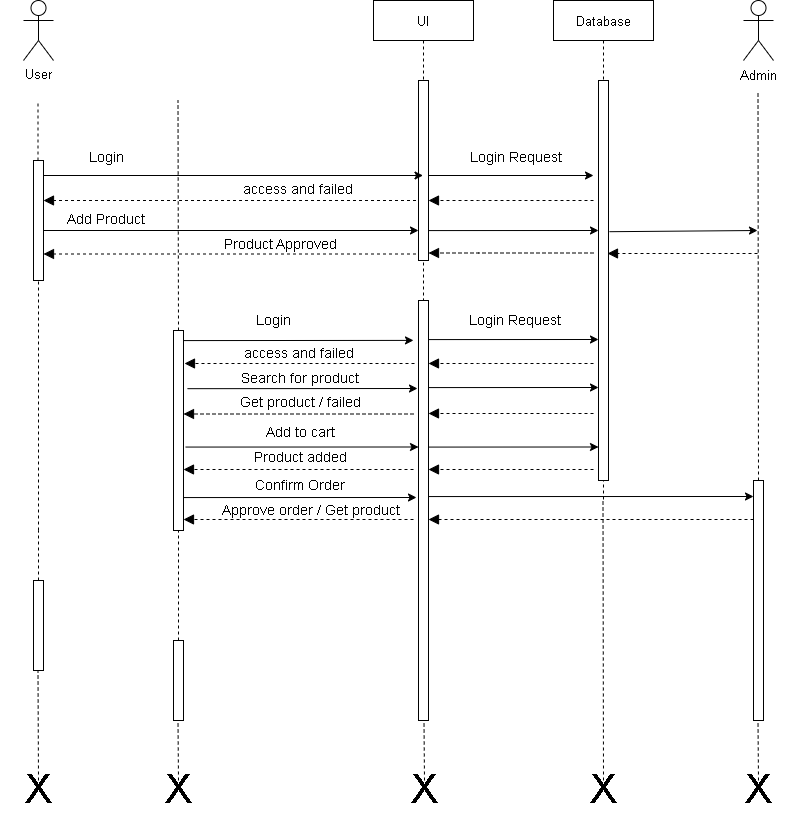

The diagram above was exported from draw.io. Its source (the exported page's mxGraphModel, read from the mxfile embedded in the PNG):
<mxGraphModel dx="1036" dy="606" grid="1" gridSize="10" guides="1" tooltips="1" connect="1" arrows="1" fold="1" page="1" pageScale="1" pageWidth="850" pageHeight="1100" math="0" shadow="0">
  <root>
    <mxCell id="0" />
    <mxCell id="1" parent="0" />
    <mxCell id="MX4qe8Fbp9oT7W8b6Zsb-14" value="UI" style="shape=umlLifeline;perimeter=lifelinePerimeter;container=1;collapsible=0;recursiveResize=0;rounded=0;shadow=0;strokeWidth=1;fontSize=13;" vertex="1" parent="1">
      <mxGeometry x="410" y="80" width="100" height="300" as="geometry" />
    </mxCell>
    <mxCell id="MX4qe8Fbp9oT7W8b6Zsb-15" value="" style="points=[];perimeter=orthogonalPerimeter;rounded=0;shadow=0;strokeWidth=1;" vertex="1" parent="MX4qe8Fbp9oT7W8b6Zsb-14">
      <mxGeometry x="45" y="80" width="10" height="180" as="geometry" />
    </mxCell>
    <mxCell id="MX4qe8Fbp9oT7W8b6Zsb-16" value="" style="endArrow=classic;html=1;rounded=0;fontSize=40;" edge="1" parent="MX4qe8Fbp9oT7W8b6Zsb-14">
      <mxGeometry width="50" height="50" relative="1" as="geometry">
        <mxPoint x="55" y="175" as="sourcePoint" />
        <mxPoint x="220" y="175" as="targetPoint" />
      </mxGeometry>
    </mxCell>
    <mxCell id="MX4qe8Fbp9oT7W8b6Zsb-17" value="Database" style="shape=umlLifeline;perimeter=lifelinePerimeter;container=1;collapsible=0;recursiveResize=0;rounded=0;shadow=0;strokeWidth=1;fontSize=13;" vertex="1" parent="1">
      <mxGeometry x="590" y="80" width="100" height="500" as="geometry" />
    </mxCell>
    <mxCell id="MX4qe8Fbp9oT7W8b6Zsb-18" value="" style="points=[];perimeter=orthogonalPerimeter;rounded=0;shadow=0;strokeWidth=1;" vertex="1" parent="MX4qe8Fbp9oT7W8b6Zsb-17">
      <mxGeometry x="45" y="80" width="10" height="400" as="geometry" />
    </mxCell>
    <mxCell id="MX4qe8Fbp9oT7W8b6Zsb-19" value="&lt;span style=&quot;font-size: 13px;&quot;&gt;User&lt;/span&gt;" style="shape=umlActor;verticalLabelPosition=bottom;verticalAlign=top;html=1;outlineConnect=0;fillColor=none;" vertex="1" parent="1">
      <mxGeometry x="60" y="80" width="30" height="60" as="geometry" />
    </mxCell>
    <mxCell id="MX4qe8Fbp9oT7W8b6Zsb-21" value="Actor" style="shape=umlActor;verticalLabelPosition=bottom;verticalAlign=top;html=1;outlineConnect=0;fillColor=none;noLabel=1;" vertex="1" parent="1">
      <mxGeometry x="780" y="80" width="30" height="60" as="geometry" />
    </mxCell>
    <mxCell id="MX4qe8Fbp9oT7W8b6Zsb-22" value="Admin" style="text;html=1;strokeColor=none;fillColor=none;align=center;verticalAlign=middle;whiteSpace=wrap;rounded=0;fontSize=13;" vertex="1" parent="1">
      <mxGeometry x="765" y="140" width="60" height="30" as="geometry" />
    </mxCell>
    <mxCell id="MX4qe8Fbp9oT7W8b6Zsb-23" value="" style="endArrow=none;dashed=1;html=1;rounded=0;fontSize=13;exitX=0.45;exitY=0;exitDx=0;exitDy=0;exitPerimeter=0;" edge="1" parent="1" source="MX4qe8Fbp9oT7W8b6Zsb-24">
      <mxGeometry width="50" height="50" relative="1" as="geometry">
        <mxPoint x="75" y="230" as="sourcePoint" />
        <mxPoint x="74.5" y="180" as="targetPoint" />
      </mxGeometry>
    </mxCell>
    <mxCell id="MX4qe8Fbp9oT7W8b6Zsb-24" value="" style="rounded=0;whiteSpace=wrap;html=1;fontSize=13;fillColor=none;" vertex="1" parent="1">
      <mxGeometry x="70" y="240" width="10" height="120" as="geometry" />
    </mxCell>
    <mxCell id="MX4qe8Fbp9oT7W8b6Zsb-25" value="" style="endArrow=none;dashed=1;html=1;rounded=0;fontSize=13;entryX=0.5;entryY=1;entryDx=0;entryDy=0;" edge="1" parent="1" target="MX4qe8Fbp9oT7W8b6Zsb-24">
      <mxGeometry width="50" height="50" relative="1" as="geometry">
        <mxPoint x="75" y="610" as="sourcePoint" />
        <mxPoint x="74.5" y="370" as="targetPoint" />
      </mxGeometry>
    </mxCell>
    <mxCell id="MX4qe8Fbp9oT7W8b6Zsb-26" value="" style="endArrow=none;dashed=1;html=1;rounded=0;fontSize=13;" edge="1" parent="1">
      <mxGeometry width="50" height="50" relative="1" as="geometry">
        <mxPoint x="75" y="660" as="sourcePoint" />
        <mxPoint x="75" y="610" as="targetPoint" />
      </mxGeometry>
    </mxCell>
    <mxCell id="MX4qe8Fbp9oT7W8b6Zsb-27" value="" style="rounded=0;whiteSpace=wrap;html=1;fontSize=13;fillColor=none;" vertex="1" parent="1">
      <mxGeometry x="70" y="660" width="10" height="90" as="geometry" />
    </mxCell>
    <mxCell id="MX4qe8Fbp9oT7W8b6Zsb-28" value="" style="endArrow=none;dashed=1;html=1;rounded=0;fontSize=13;" edge="1" parent="1">
      <mxGeometry width="50" height="50" relative="1" as="geometry">
        <mxPoint x="215" y="410" as="sourcePoint" />
        <mxPoint x="214.5" y="180" as="targetPoint" />
      </mxGeometry>
    </mxCell>
    <mxCell id="MX4qe8Fbp9oT7W8b6Zsb-29" value="" style="rounded=0;whiteSpace=wrap;html=1;fontSize=13;fillColor=none;" vertex="1" parent="1">
      <mxGeometry x="210" y="410" width="10" height="200" as="geometry" />
    </mxCell>
    <mxCell id="MX4qe8Fbp9oT7W8b6Zsb-30" value="" style="endArrow=none;dashed=1;html=1;rounded=0;fontSize=13;" edge="1" parent="1">
      <mxGeometry width="50" height="50" relative="1" as="geometry">
        <mxPoint x="215" y="720" as="sourcePoint" />
        <mxPoint x="215" y="610" as="targetPoint" />
      </mxGeometry>
    </mxCell>
    <mxCell id="MX4qe8Fbp9oT7W8b6Zsb-31" value="" style="rounded=0;whiteSpace=wrap;html=1;fontSize=13;fillColor=none;" vertex="1" parent="1">
      <mxGeometry x="210" y="720" width="10" height="80" as="geometry" />
    </mxCell>
    <mxCell id="MX4qe8Fbp9oT7W8b6Zsb-32" value="" style="rounded=0;whiteSpace=wrap;html=1;fontSize=13;fillColor=none;" vertex="1" parent="1">
      <mxGeometry x="455" y="380" width="10" height="420" as="geometry" />
    </mxCell>
    <mxCell id="MX4qe8Fbp9oT7W8b6Zsb-33" value="" style="rounded=0;whiteSpace=wrap;html=1;fontSize=13;fillColor=none;" vertex="1" parent="1">
      <mxGeometry x="790" y="560" width="10" height="240" as="geometry" />
    </mxCell>
    <mxCell id="MX4qe8Fbp9oT7W8b6Zsb-34" value="" style="endArrow=none;dashed=1;html=1;rounded=0;fontSize=13;" edge="1" parent="1">
      <mxGeometry width="50" height="50" relative="1" as="geometry">
        <mxPoint x="795" y="560" as="sourcePoint" />
        <mxPoint x="794.5" y="170" as="targetPoint" />
      </mxGeometry>
    </mxCell>
    <mxCell id="MX4qe8Fbp9oT7W8b6Zsb-35" value="" style="endArrow=none;dashed=1;html=1;rounded=0;fontSize=13;" edge="1" parent="1">
      <mxGeometry width="50" height="50" relative="1" as="geometry">
        <mxPoint x="640" y="860" as="sourcePoint" />
        <mxPoint x="639.5" y="580" as="targetPoint" />
      </mxGeometry>
    </mxCell>
    <mxCell id="MX4qe8Fbp9oT7W8b6Zsb-36" value="" style="endArrow=none;dashed=1;html=1;rounded=0;fontSize=13;entryX=0.5;entryY=1;entryDx=0;entryDy=0;" edge="1" parent="1">
      <mxGeometry width="50" height="50" relative="1" as="geometry">
        <mxPoint x="75" y="860" as="sourcePoint" />
        <mxPoint x="74.5" y="750" as="targetPoint" />
      </mxGeometry>
    </mxCell>
    <mxCell id="MX4qe8Fbp9oT7W8b6Zsb-37" value="" style="endArrow=none;dashed=1;html=1;rounded=0;fontSize=13;entryX=0.5;entryY=1;entryDx=0;entryDy=0;" edge="1" parent="1">
      <mxGeometry width="50" height="50" relative="1" as="geometry">
        <mxPoint x="215" y="860" as="sourcePoint" />
        <mxPoint x="214.5" y="800" as="targetPoint" />
      </mxGeometry>
    </mxCell>
    <mxCell id="MX4qe8Fbp9oT7W8b6Zsb-38" value="" style="endArrow=none;dashed=1;html=1;rounded=0;fontSize=13;entryX=0.5;entryY=1;entryDx=0;entryDy=0;" edge="1" parent="1">
      <mxGeometry width="50" height="50" relative="1" as="geometry">
        <mxPoint x="461" y="860" as="sourcePoint" />
        <mxPoint x="460.5" y="800" as="targetPoint" />
      </mxGeometry>
    </mxCell>
    <mxCell id="MX4qe8Fbp9oT7W8b6Zsb-39" value="X" style="text;html=1;strokeColor=none;fillColor=none;align=center;verticalAlign=middle;whiteSpace=wrap;rounded=0;fontSize=40;" vertex="1" parent="1">
      <mxGeometry x="37.5" y="854" width="75" height="30" as="geometry" />
    </mxCell>
    <mxCell id="MX4qe8Fbp9oT7W8b6Zsb-40" value="X" style="text;html=1;strokeColor=none;fillColor=none;align=center;verticalAlign=middle;whiteSpace=wrap;rounded=0;fontSize=40;" vertex="1" parent="1">
      <mxGeometry x="602.5" y="854" width="75" height="30" as="geometry" />
    </mxCell>
    <mxCell id="MX4qe8Fbp9oT7W8b6Zsb-41" value="X" style="text;html=1;strokeColor=none;fillColor=none;align=center;verticalAlign=middle;whiteSpace=wrap;rounded=0;fontSize=40;" vertex="1" parent="1">
      <mxGeometry x="423.5" y="854" width="75" height="30" as="geometry" />
    </mxCell>
    <mxCell id="MX4qe8Fbp9oT7W8b6Zsb-42" value="X" style="text;html=1;strokeColor=none;fillColor=none;align=center;verticalAlign=middle;whiteSpace=wrap;rounded=0;fontSize=40;" vertex="1" parent="1">
      <mxGeometry x="177.5" y="854" width="75" height="30" as="geometry" />
    </mxCell>
    <mxCell id="MX4qe8Fbp9oT7W8b6Zsb-43" value="" style="endArrow=none;dashed=1;html=1;rounded=0;fontSize=13;entryX=0.5;entryY=1;entryDx=0;entryDy=0;" edge="1" parent="1">
      <mxGeometry width="50" height="50" relative="1" as="geometry">
        <mxPoint x="795" y="860" as="sourcePoint" />
        <mxPoint x="794.5" y="800" as="targetPoint" />
      </mxGeometry>
    </mxCell>
    <mxCell id="MX4qe8Fbp9oT7W8b6Zsb-44" value="X" style="text;html=1;strokeColor=none;fillColor=none;align=center;verticalAlign=middle;whiteSpace=wrap;rounded=0;fontSize=40;" vertex="1" parent="1">
      <mxGeometry x="757.5" y="854" width="75" height="30" as="geometry" />
    </mxCell>
    <mxCell id="MX4qe8Fbp9oT7W8b6Zsb-45" value="" style="endArrow=classic;html=1;rounded=0;fontSize=40;" edge="1" parent="1" target="MX4qe8Fbp9oT7W8b6Zsb-14">
      <mxGeometry width="50" height="50" relative="1" as="geometry">
        <mxPoint x="80" y="255" as="sourcePoint" />
        <mxPoint x="130" y="205" as="targetPoint" />
      </mxGeometry>
    </mxCell>
    <mxCell id="MX4qe8Fbp9oT7W8b6Zsb-46" value="" style="endArrow=classic;html=1;rounded=0;fontSize=40;" edge="1" parent="1">
      <mxGeometry width="50" height="50" relative="1" as="geometry">
        <mxPoint x="80" y="310" as="sourcePoint" />
        <mxPoint x="455" y="310" as="targetPoint" />
      </mxGeometry>
    </mxCell>
    <mxCell id="MX4qe8Fbp9oT7W8b6Zsb-47" value="" style="endArrow=classic;html=1;rounded=0;fontSize=40;entryX=0;entryY=0.226;entryDx=0;entryDy=0;entryPerimeter=0;" edge="1" parent="1">
      <mxGeometry width="50" height="50" relative="1" as="geometry">
        <mxPoint x="465" y="310.08" as="sourcePoint" />
        <mxPoint x="635" y="309.99999999999994" as="targetPoint" />
      </mxGeometry>
    </mxCell>
    <mxCell id="MX4qe8Fbp9oT7W8b6Zsb-48" value="" style="endArrow=classic;html=1;rounded=0;fontSize=40;entryX=0;entryY=0.226;entryDx=0;entryDy=0;entryPerimeter=0;" edge="1" parent="1">
      <mxGeometry width="50" height="50" relative="1" as="geometry">
        <mxPoint x="465" y="419.0799999999999" as="sourcePoint" />
        <mxPoint x="635" y="419" as="targetPoint" />
      </mxGeometry>
    </mxCell>
    <mxCell id="MX4qe8Fbp9oT7W8b6Zsb-49" value="" style="endArrow=classic;html=1;rounded=0;fontSize=40;entryX=0;entryY=0.226;entryDx=0;entryDy=0;entryPerimeter=0;" edge="1" parent="1">
      <mxGeometry width="50" height="50" relative="1" as="geometry">
        <mxPoint x="465" y="467.0799999999999" as="sourcePoint" />
        <mxPoint x="635" y="467" as="targetPoint" />
      </mxGeometry>
    </mxCell>
    <mxCell id="MX4qe8Fbp9oT7W8b6Zsb-50" value="" style="endArrow=classic;html=1;rounded=0;fontSize=40;entryX=0;entryY=0.226;entryDx=0;entryDy=0;entryPerimeter=0;" edge="1" parent="1">
      <mxGeometry width="50" height="50" relative="1" as="geometry">
        <mxPoint x="465" y="526.5799999999999" as="sourcePoint" />
        <mxPoint x="635" y="526.5" as="targetPoint" />
      </mxGeometry>
    </mxCell>
    <mxCell id="MX4qe8Fbp9oT7W8b6Zsb-51" value="" style="endArrow=classic;html=1;rounded=0;fontSize=40;entryX=-0.5;entryY=0.095;entryDx=0;entryDy=0;entryPerimeter=0;" edge="1" parent="1" target="MX4qe8Fbp9oT7W8b6Zsb-32">
      <mxGeometry width="50" height="50" relative="1" as="geometry">
        <mxPoint x="220" y="420.0799999999999" as="sourcePoint" />
        <mxPoint x="350" y="420" as="targetPoint" />
      </mxGeometry>
    </mxCell>
    <mxCell id="MX4qe8Fbp9oT7W8b6Zsb-52" value="" style="endArrow=classic;html=1;rounded=0;fontSize=40;exitX=1.2;exitY=0.317;exitDx=0;exitDy=0;exitPerimeter=0;" edge="1" parent="1">
      <mxGeometry width="50" height="50" relative="1" as="geometry">
        <mxPoint x="222" y="526.56" as="sourcePoint" />
        <mxPoint x="455" y="526.5" as="targetPoint" />
      </mxGeometry>
    </mxCell>
    <mxCell id="MX4qe8Fbp9oT7W8b6Zsb-53" value="" style="endArrow=classic;html=1;rounded=0;fontSize=40;exitX=1.2;exitY=0.317;exitDx=0;exitDy=0;exitPerimeter=0;" edge="1" parent="1">
      <mxGeometry width="50" height="50" relative="1" as="geometry">
        <mxPoint x="220" y="577.06" as="sourcePoint" />
        <mxPoint x="453" y="577" as="targetPoint" />
      </mxGeometry>
    </mxCell>
    <mxCell id="MX4qe8Fbp9oT7W8b6Zsb-54" value="" style="endArrow=classic;html=1;rounded=0;fontSize=40;exitX=1.2;exitY=0.317;exitDx=0;exitDy=0;exitPerimeter=0;" edge="1" parent="1">
      <mxGeometry width="50" height="50" relative="1" as="geometry">
        <mxPoint x="465" y="576.06" as="sourcePoint" />
        <mxPoint x="790" y="576" as="targetPoint" />
      </mxGeometry>
    </mxCell>
    <mxCell id="MX4qe8Fbp9oT7W8b6Zsb-60" value="" style="endArrow=block;dashed=1;endFill=black;endSize=8;html=1;rounded=0;fontSize=40;" edge="1" parent="1">
      <mxGeometry width="160" relative="1" as="geometry">
        <mxPoint x="452.5" y="333.5" as="sourcePoint" />
        <mxPoint x="80" y="333.5" as="targetPoint" />
        <Array as="points">
          <mxPoint x="130" y="333.5" />
        </Array>
      </mxGeometry>
    </mxCell>
    <mxCell id="MX4qe8Fbp9oT7W8b6Zsb-61" value="" style="endArrow=block;dashed=1;endFill=black;endSize=8;html=1;rounded=0;fontSize=40;strokeColor=default;shadow=0;" edge="1" parent="1">
      <mxGeometry width="160" relative="1" as="geometry">
        <mxPoint x="452.5" y="280" as="sourcePoint" />
        <mxPoint x="80" y="280" as="targetPoint" />
        <Array as="points">
          <mxPoint x="130" y="280" />
        </Array>
      </mxGeometry>
    </mxCell>
    <mxCell id="MX4qe8Fbp9oT7W8b6Zsb-63" value="" style="endArrow=block;dashed=1;endFill=black;endSize=8;html=1;rounded=0;fontSize=40;" edge="1" parent="1">
      <mxGeometry width="160" relative="1" as="geometry">
        <mxPoint x="790" y="599" as="sourcePoint" />
        <mxPoint x="465" y="599" as="targetPoint" />
        <Array as="points">
          <mxPoint x="515" y="599" />
        </Array>
      </mxGeometry>
    </mxCell>
    <mxCell id="MX4qe8Fbp9oT7W8b6Zsb-66" value="" style="endArrow=block;dashed=1;endFill=black;endSize=8;html=1;rounded=0;fontSize=40;" edge="1" parent="1">
      <mxGeometry width="160" relative="1" as="geometry">
        <mxPoint x="450" y="599" as="sourcePoint" />
        <mxPoint x="220" y="599" as="targetPoint" />
        <Array as="points">
          <mxPoint x="270" y="599" />
        </Array>
      </mxGeometry>
    </mxCell>
    <mxCell id="MX4qe8Fbp9oT7W8b6Zsb-67" value="" style="endArrow=block;dashed=1;endFill=black;endSize=8;html=1;rounded=0;fontSize=40;" edge="1" parent="1">
      <mxGeometry width="160" relative="1" as="geometry">
        <mxPoint x="450" y="549" as="sourcePoint" />
        <mxPoint x="220" y="549" as="targetPoint" />
        <Array as="points">
          <mxPoint x="270" y="549" />
        </Array>
      </mxGeometry>
    </mxCell>
    <mxCell id="MX4qe8Fbp9oT7W8b6Zsb-68" value="" style="endArrow=block;dashed=1;endFill=black;endSize=8;html=1;rounded=0;fontSize=40;" edge="1" parent="1">
      <mxGeometry width="160" relative="1" as="geometry">
        <mxPoint x="450" y="493.5" as="sourcePoint" />
        <mxPoint x="220" y="493.5" as="targetPoint" />
        <Array as="points">
          <mxPoint x="270" y="493.5" />
        </Array>
      </mxGeometry>
    </mxCell>
    <mxCell id="MX4qe8Fbp9oT7W8b6Zsb-69" value="" style="endArrow=block;dashed=1;endFill=black;endSize=8;html=1;rounded=0;fontSize=40;" edge="1" parent="1">
      <mxGeometry width="160" relative="1" as="geometry">
        <mxPoint x="451" y="443" as="sourcePoint" />
        <mxPoint x="221" y="443" as="targetPoint" />
        <Array as="points">
          <mxPoint x="271" y="443" />
        </Array>
      </mxGeometry>
    </mxCell>
    <mxCell id="MX4qe8Fbp9oT7W8b6Zsb-70" value="" style="endArrow=block;dashed=1;endFill=black;endSize=8;html=1;rounded=0;fontSize=40;" edge="1" parent="1">
      <mxGeometry width="160" relative="1" as="geometry">
        <mxPoint x="630" y="549" as="sourcePoint" />
        <mxPoint x="465" y="549" as="targetPoint" />
        <Array as="points">
          <mxPoint x="515" y="549" />
        </Array>
      </mxGeometry>
    </mxCell>
    <mxCell id="MX4qe8Fbp9oT7W8b6Zsb-71" value="" style="endArrow=block;dashed=1;endFill=black;endSize=8;html=1;rounded=0;fontSize=40;" edge="1" parent="1">
      <mxGeometry width="160" relative="1" as="geometry">
        <mxPoint x="630" y="493" as="sourcePoint" />
        <mxPoint x="465" y="493" as="targetPoint" />
        <Array as="points">
          <mxPoint x="515" y="493" />
        </Array>
      </mxGeometry>
    </mxCell>
    <mxCell id="MX4qe8Fbp9oT7W8b6Zsb-72" value="" style="endArrow=block;dashed=1;endFill=black;endSize=8;html=1;rounded=0;fontSize=40;" edge="1" parent="1">
      <mxGeometry width="160" relative="1" as="geometry">
        <mxPoint x="630" y="443" as="sourcePoint" />
        <mxPoint x="465" y="443" as="targetPoint" />
        <Array as="points">
          <mxPoint x="515" y="443" />
        </Array>
      </mxGeometry>
    </mxCell>
    <mxCell id="MX4qe8Fbp9oT7W8b6Zsb-73" value="" style="endArrow=block;dashed=1;endFill=black;endSize=8;html=1;rounded=0;fontSize=27;" edge="1" parent="1">
      <mxGeometry width="160" relative="1" as="geometry">
        <mxPoint x="630" y="332.5" as="sourcePoint" />
        <mxPoint x="465" y="332.5" as="targetPoint" />
        <Array as="points">
          <mxPoint x="515" y="332.5" />
        </Array>
      </mxGeometry>
    </mxCell>
    <mxCell id="MX4qe8Fbp9oT7W8b6Zsb-74" value="" style="endArrow=block;dashed=1;endFill=black;endSize=8;html=1;rounded=0;fontSize=40;" edge="1" parent="1">
      <mxGeometry width="160" relative="1" as="geometry">
        <mxPoint x="630" y="280" as="sourcePoint" />
        <mxPoint x="465" y="280" as="targetPoint" />
        <Array as="points">
          <mxPoint x="515" y="280" />
        </Array>
      </mxGeometry>
    </mxCell>
    <mxCell id="MX4qe8Fbp9oT7W8b6Zsb-75" value="Login" style="text;html=1;strokeColor=none;fillColor=none;align=center;verticalAlign=middle;whiteSpace=wrap;rounded=0;fontSize=14;" vertex="1" parent="1">
      <mxGeometry x="112.5" y="222" width="60" height="30" as="geometry" />
    </mxCell>
    <mxCell id="MX4qe8Fbp9oT7W8b6Zsb-76" value="Login Request" style="text;html=1;strokeColor=none;fillColor=none;align=center;verticalAlign=middle;whiteSpace=wrap;rounded=0;fontSize=14;" vertex="1" parent="1">
      <mxGeometry x="502.5" y="222" width="100" height="30" as="geometry" />
    </mxCell>
    <mxCell id="MX4qe8Fbp9oT7W8b6Zsb-77" value="access and failed" style="text;html=1;strokeColor=none;fillColor=none;align=center;verticalAlign=middle;whiteSpace=wrap;rounded=0;fontSize=14;" vertex="1" parent="1">
      <mxGeometry x="260" y="254" width="150" height="30" as="geometry" />
    </mxCell>
    <mxCell id="MX4qe8Fbp9oT7W8b6Zsb-78" value="Add Product" style="text;html=1;strokeColor=none;fillColor=none;align=center;verticalAlign=middle;whiteSpace=wrap;rounded=0;fontSize=14;" vertex="1" parent="1">
      <mxGeometry x="92.5" y="284" width="100" height="30" as="geometry" />
    </mxCell>
    <mxCell id="MX4qe8Fbp9oT7W8b6Zsb-79" value="Product Approved" style="text;html=1;strokeColor=none;fillColor=none;align=center;verticalAlign=middle;whiteSpace=wrap;rounded=0;fontSize=14;" vertex="1" parent="1">
      <mxGeometry x="252.5" y="309" width="127.5" height="30" as="geometry" />
    </mxCell>
    <mxCell id="MX4qe8Fbp9oT7W8b6Zsb-80" value="Login" style="text;html=1;strokeColor=none;fillColor=none;align=center;verticalAlign=middle;whiteSpace=wrap;rounded=0;fontSize=14;" vertex="1" parent="1">
      <mxGeometry x="280" y="385" width="60" height="30" as="geometry" />
    </mxCell>
    <mxCell id="MX4qe8Fbp9oT7W8b6Zsb-81" value="Login Request" style="text;html=1;strokeColor=none;fillColor=none;align=center;verticalAlign=middle;whiteSpace=wrap;rounded=0;fontSize=14;" vertex="1" parent="1">
      <mxGeometry x="502" y="385" width="100" height="30" as="geometry" />
    </mxCell>
    <mxCell id="MX4qe8Fbp9oT7W8b6Zsb-82" value="access and failed" style="text;html=1;strokeColor=none;fillColor=none;align=center;verticalAlign=middle;whiteSpace=wrap;rounded=0;fontSize=14;" vertex="1" parent="1">
      <mxGeometry x="261" y="418" width="150" height="30" as="geometry" />
    </mxCell>
    <mxCell id="MX4qe8Fbp9oT7W8b6Zsb-83" value="Search for product" style="text;html=1;strokeColor=none;fillColor=none;align=center;verticalAlign=middle;whiteSpace=wrap;rounded=0;fontSize=14;" vertex="1" parent="1">
      <mxGeometry x="261.5" y="443" width="150" height="30" as="geometry" />
    </mxCell>
    <mxCell id="MX4qe8Fbp9oT7W8b6Zsb-84" value="Get product / failed" style="text;html=1;strokeColor=none;fillColor=none;align=center;verticalAlign=middle;whiteSpace=wrap;rounded=0;fontSize=14;" vertex="1" parent="1">
      <mxGeometry x="261.5" y="467" width="150" height="30" as="geometry" />
    </mxCell>
    <mxCell id="MX4qe8Fbp9oT7W8b6Zsb-85" value="Add to cart" style="text;html=1;strokeColor=none;fillColor=none;align=center;verticalAlign=middle;whiteSpace=wrap;rounded=0;fontSize=14;" vertex="1" parent="1">
      <mxGeometry x="261.5" y="497" width="150" height="30" as="geometry" />
    </mxCell>
    <mxCell id="MX4qe8Fbp9oT7W8b6Zsb-86" value="Product added" style="text;html=1;strokeColor=none;fillColor=none;align=center;verticalAlign=middle;whiteSpace=wrap;rounded=0;fontSize=14;" vertex="1" parent="1">
      <mxGeometry x="261.5" y="522" width="150" height="30" as="geometry" />
    </mxCell>
    <mxCell id="MX4qe8Fbp9oT7W8b6Zsb-87" value="Confirm Order" style="text;html=1;strokeColor=none;fillColor=none;align=center;verticalAlign=middle;whiteSpace=wrap;rounded=0;fontSize=14;" vertex="1" parent="1">
      <mxGeometry x="261.5" y="550" width="150" height="30" as="geometry" />
    </mxCell>
    <mxCell id="MX4qe8Fbp9oT7W8b6Zsb-88" value="Approve order / Get product" style="text;html=1;strokeColor=none;fillColor=none;align=center;verticalAlign=middle;whiteSpace=wrap;rounded=0;fontSize=14;" vertex="1" parent="1">
      <mxGeometry x="252.5" y="575" width="188.5" height="30" as="geometry" />
    </mxCell>
    <mxCell id="MX4qe8Fbp9oT7W8b6Zsb-93" value="" style="endArrow=classic;html=1;rounded=0;fontSize=40;entryX=-0.5;entryY=0.095;entryDx=0;entryDy=0;entryPerimeter=0;" edge="1" parent="1">
      <mxGeometry width="50" height="50" relative="1" as="geometry">
        <mxPoint x="224" y="468.17999999999995" as="sourcePoint" />
        <mxPoint x="454" y="468" as="targetPoint" />
      </mxGeometry>
    </mxCell>
    <mxCell id="MX4qe8Fbp9oT7W8b6Zsb-94" value="" style="endArrow=classic;html=1;rounded=0;fontSize=40;exitX=1.2;exitY=0.378;exitDx=0;exitDy=0;exitPerimeter=0;" edge="1" parent="1">
      <mxGeometry width="50" height="50" relative="1" as="geometry">
        <mxPoint x="646" y="311.20000000000005" as="sourcePoint" />
        <mxPoint x="794" y="310" as="targetPoint" />
      </mxGeometry>
    </mxCell>
    <mxCell id="MX4qe8Fbp9oT7W8b6Zsb-95" value="" style="endArrow=block;dashed=1;endFill=black;endSize=8;html=1;rounded=0;fontSize=27;" edge="1" parent="1">
      <mxGeometry width="160" relative="1" as="geometry">
        <mxPoint x="794" y="333" as="sourcePoint" />
        <mxPoint x="644" y="333" as="targetPoint" />
        <Array as="points">
          <mxPoint x="669" y="333" />
        </Array>
      </mxGeometry>
    </mxCell>
  </root>
</mxGraphModel>